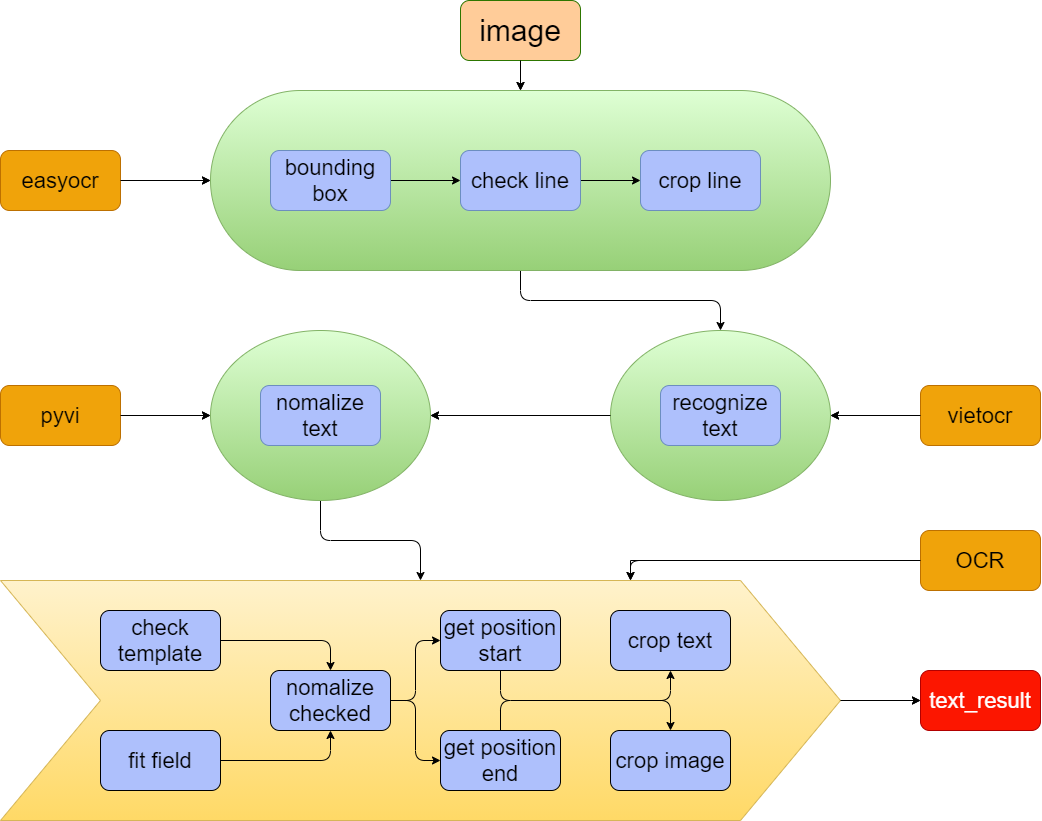

The diagram above was exported from draw.io. Its source (the exported page's mxGraphModel, read from the mxfile embedded in the PNG):
<mxGraphModel dx="994" dy="810" grid="1" gridSize="10" guides="1" tooltips="1" connect="1" arrows="1" fold="1" page="1" pageScale="1" pageWidth="1920" pageHeight="1200" background="#FFFFFF" math="0" shadow="1">
  <root>
    <mxCell id="0" />
    <mxCell id="1" parent="0" />
    <mxCell id="83" value="" style="edgeStyle=orthogonalEdgeStyle;rounded=0;orthogonalLoop=1;jettySize=auto;html=1;fontSize=22;" parent="1" source="67" target="30" edge="1">
      <mxGeometry relative="1" as="geometry" />
    </mxCell>
    <mxCell id="67" value="" style="shape=step;perimeter=stepPerimeter;whiteSpace=wrap;html=1;fixedSize=1;size=100;gradientColor=#ffd966;fillColor=#fff2cc;strokeColor=#d6b656;fontSize=22;" parent="1" vertex="1">
      <mxGeometry x="440" y="600" width="840" height="240" as="geometry" />
    </mxCell>
    <mxCell id="114" style="edgeStyle=orthogonalEdgeStyle;rounded=1;orthogonalLoop=1;jettySize=auto;html=1;exitX=0.5;exitY=1;exitDx=0;exitDy=0;fontSize=22;" parent="1" source="63" target="56" edge="1">
      <mxGeometry relative="1" as="geometry" />
    </mxCell>
    <mxCell id="63" value="" style="rounded=1;whiteSpace=wrap;html=1;arcSize=50;strokeColor=#82b366;fontSize=22;gradientColor=#97D077;fillColor=#DEFFD4;" parent="1" vertex="1">
      <mxGeometry x="650" y="110" width="620" height="180" as="geometry" />
    </mxCell>
    <mxCell id="113" style="edgeStyle=orthogonalEdgeStyle;rounded=1;orthogonalLoop=1;jettySize=auto;html=1;exitX=0.5;exitY=1;exitDx=0;exitDy=0;fontSize=22;" parent="1" source="57" target="67" edge="1">
      <mxGeometry relative="1" as="geometry" />
    </mxCell>
    <mxCell id="57" value="" style="ellipse;whiteSpace=wrap;html=1;strokeColor=#82b366;fontSize=22;fillColor=#DEFFD4;gradientColor=#97D077;" parent="1" vertex="1">
      <mxGeometry x="650" y="350" width="220" height="170" as="geometry" />
    </mxCell>
    <mxCell id="73" style="edgeStyle=orthogonalEdgeStyle;rounded=0;orthogonalLoop=1;jettySize=auto;html=1;entryX=1;entryY=0.5;entryDx=0;entryDy=0;fontSize=22;" parent="1" source="56" target="57" edge="1">
      <mxGeometry relative="1" as="geometry" />
    </mxCell>
    <mxCell id="56" value="" style="ellipse;whiteSpace=wrap;html=1;strokeColor=#82b366;fontSize=22;fillColor=#DEFFD4;gradientColor=#97D077;" parent="1" vertex="1">
      <mxGeometry x="1050" y="350" width="220" height="170" as="geometry" />
    </mxCell>
    <mxCell id="82" style="edgeStyle=orthogonalEdgeStyle;rounded=0;orthogonalLoop=1;jettySize=auto;html=1;exitX=0.5;exitY=1;exitDx=0;exitDy=0;entryX=0.5;entryY=0;entryDx=0;entryDy=0;fontSize=22;" parent="1" source="20" target="63" edge="1">
      <mxGeometry relative="1" as="geometry" />
    </mxCell>
    <mxCell id="20" value="&lt;font style=&quot;font-size: 30px&quot; color=&quot;#000000&quot;&gt;image&lt;/font&gt;" style="rounded=1;whiteSpace=wrap;html=1;strokeColor=#2D7600;fontColor=#ffffff;fontSize=30;fillColor=#FFCC99;" parent="1" vertex="1">
      <mxGeometry x="900" y="20" width="120" height="60" as="geometry" />
    </mxCell>
    <mxCell id="69" style="edgeStyle=orthogonalEdgeStyle;rounded=0;orthogonalLoop=1;jettySize=auto;html=1;entryX=0;entryY=0.5;entryDx=0;entryDy=0;fontSize=22;" parent="1" source="21" target="63" edge="1">
      <mxGeometry relative="1" as="geometry" />
    </mxCell>
    <mxCell id="21" value="&lt;font style=&quot;font-size: 22px;&quot;&gt;easyocr&lt;/font&gt;" style="rounded=1;whiteSpace=wrap;html=1;fillColor=#f0a30a;strokeColor=#BD7000;fontColor=#000000;fontSize=22;" parent="1" vertex="1">
      <mxGeometry x="440" y="170" width="120" height="60" as="geometry" />
    </mxCell>
    <mxCell id="71" style="edgeStyle=orthogonalEdgeStyle;rounded=0;orthogonalLoop=1;jettySize=auto;html=1;entryX=1;entryY=0.5;entryDx=0;entryDy=0;fontSize=22;" parent="1" source="22" target="56" edge="1">
      <mxGeometry relative="1" as="geometry" />
    </mxCell>
    <mxCell id="22" value="&lt;font style=&quot;font-size: 22px;&quot;&gt;vietocr&lt;br style=&quot;font-size: 22px;&quot;&gt;&lt;/font&gt;" style="rounded=1;whiteSpace=wrap;html=1;fillColor=#f0a30a;strokeColor=#BD7000;fontColor=#000000;fontSize=22;" parent="1" vertex="1">
      <mxGeometry x="1360" y="405" width="120" height="60" as="geometry" />
    </mxCell>
    <mxCell id="39" style="edgeStyle=orthogonalEdgeStyle;rounded=0;orthogonalLoop=1;jettySize=auto;html=1;fontSize=22;" parent="1" source="23" target="25" edge="1">
      <mxGeometry relative="1" as="geometry" />
    </mxCell>
    <mxCell id="23" value="&lt;font style=&quot;font-size: 22px;&quot;&gt;bounding box&lt;/font&gt;" style="rounded=1;whiteSpace=wrap;html=1;strokeColor=#6c8ebf;fillColor=#AEC0FC;fontSize=22;" parent="1" vertex="1">
      <mxGeometry x="710" y="170" width="120" height="60" as="geometry" />
    </mxCell>
    <mxCell id="24" value="&lt;span style=&quot;font-size: 22px;&quot;&gt;crop line&lt;/span&gt;" style="rounded=1;whiteSpace=wrap;html=1;strokeColor=#6c8ebf;fontSize=22;fillColor=#AEC0FC;" parent="1" vertex="1">
      <mxGeometry x="1080" y="170" width="120" height="60" as="geometry" />
    </mxCell>
    <mxCell id="40" style="edgeStyle=orthogonalEdgeStyle;rounded=0;orthogonalLoop=1;jettySize=auto;html=1;entryX=0;entryY=0.5;entryDx=0;entryDy=0;fontSize=22;" parent="1" source="25" target="24" edge="1">
      <mxGeometry relative="1" as="geometry" />
    </mxCell>
    <mxCell id="25" value="&lt;span style=&quot;font-size: 22px;&quot;&gt;check line&lt;/span&gt;" style="rounded=1;whiteSpace=wrap;html=1;strokeColor=#6c8ebf;fillColor=#AEC0FC;fontSize=22;" parent="1" vertex="1">
      <mxGeometry x="900" y="170" width="120" height="60" as="geometry" />
    </mxCell>
    <mxCell id="26" value="&lt;span style=&quot;font-size: 22px;&quot;&gt;recognize text&lt;/span&gt;" style="rounded=1;whiteSpace=wrap;html=1;strokeColor=#6c8ebf;fillColor=#AEC0FC;fontSize=22;" parent="1" vertex="1">
      <mxGeometry x="1100" y="405" width="120" height="60" as="geometry" />
    </mxCell>
    <mxCell id="30" value="&lt;span style=&quot;font-size: 22px;&quot;&gt;text_result&lt;/span&gt;" style="rounded=1;whiteSpace=wrap;html=1;strokeColor=#B20000;fontColor=#ffffff;fillColor=#FC1600;fontSize=22;" parent="1" vertex="1">
      <mxGeometry x="1360" y="690" width="120" height="60" as="geometry" />
    </mxCell>
    <mxCell id="70" style="edgeStyle=orthogonalEdgeStyle;rounded=0;orthogonalLoop=1;jettySize=auto;html=1;entryX=0;entryY=0.5;entryDx=0;entryDy=0;fontSize=22;" parent="1" source="31" target="57" edge="1">
      <mxGeometry relative="1" as="geometry" />
    </mxCell>
    <mxCell id="31" value="&lt;span style=&quot;font-size: 22px;&quot;&gt;pyvi&lt;br style=&quot;font-size: 22px;&quot;&gt;&lt;/span&gt;" style="rounded=1;whiteSpace=wrap;html=1;fillColor=#f0a30a;strokeColor=#BD7000;fontColor=#000000;fontSize=22;" parent="1" vertex="1">
      <mxGeometry x="440" y="405" width="120" height="60" as="geometry" />
    </mxCell>
    <mxCell id="32" value="&lt;span style=&quot;font-size: 22px;&quot;&gt;nomalize&lt;br style=&quot;font-size: 22px;&quot;&gt;text&lt;br style=&quot;font-size: 22px;&quot;&gt;&lt;/span&gt;" style="rounded=1;whiteSpace=wrap;html=1;strokeColor=#6c8ebf;fillColor=#AEC0FC;fontSize=22;" parent="1" vertex="1">
      <mxGeometry x="700" y="405" width="120" height="60" as="geometry" />
    </mxCell>
    <mxCell id="86" style="edgeStyle=orthogonalEdgeStyle;rounded=1;orthogonalLoop=1;jettySize=auto;html=1;exitX=1;exitY=0.5;exitDx=0;exitDy=0;entryX=0.5;entryY=1;entryDx=0;entryDy=0;fontSize=22;" parent="1" source="58" target="60" edge="1">
      <mxGeometry relative="1" as="geometry" />
    </mxCell>
    <mxCell id="58" value="&lt;span style=&quot;font-size: 22px;&quot;&gt;fit field&lt;/span&gt;" style="rounded=1;whiteSpace=wrap;html=1;fillColor=#AEC0FC;fontSize=22;" parent="1" vertex="1">
      <mxGeometry x="540" y="750" width="120" height="60" as="geometry" />
    </mxCell>
    <mxCell id="89" style="edgeStyle=orthogonalEdgeStyle;rounded=1;orthogonalLoop=1;jettySize=auto;html=1;exitX=1;exitY=0.5;exitDx=0;exitDy=0;entryX=0;entryY=0.5;entryDx=0;entryDy=0;fontSize=22;" parent="1" source="60" target="97" edge="1">
      <mxGeometry relative="1" as="geometry">
        <mxPoint x="879.9999999999998" y="780.0588235294117" as="targetPoint" />
      </mxGeometry>
    </mxCell>
    <mxCell id="118" style="edgeStyle=orthogonalEdgeStyle;rounded=1;orthogonalLoop=1;jettySize=auto;html=1;exitX=1;exitY=0.5;exitDx=0;exitDy=0;entryX=0;entryY=0.5;entryDx=0;entryDy=0;fontSize=22;" parent="1" source="60" target="98" edge="1">
      <mxGeometry relative="1" as="geometry" />
    </mxCell>
    <mxCell id="60" value="&lt;span style=&quot;font-size: 22px;&quot;&gt;nomalize&lt;br style=&quot;font-size: 22px;&quot;&gt;checked&lt;br style=&quot;font-size: 22px;&quot;&gt;&lt;/span&gt;" style="rounded=1;whiteSpace=wrap;html=1;fillColor=#AEC0FC;fontSize=22;" parent="1" vertex="1">
      <mxGeometry x="710" y="690" width="120" height="60" as="geometry" />
    </mxCell>
    <mxCell id="102" style="edgeStyle=orthogonalEdgeStyle;rounded=0;orthogonalLoop=1;jettySize=auto;html=1;exitX=0;exitY=0.5;exitDx=0;exitDy=0;entryX=0.75;entryY=0;entryDx=0;entryDy=0;fontSize=22;" parent="1" source="65" target="67" edge="1">
      <mxGeometry relative="1" as="geometry" />
    </mxCell>
    <mxCell id="65" value="&lt;font style=&quot;font-size: 22px;&quot;&gt;OCR&lt;br style=&quot;font-size: 22px;&quot;&gt;&lt;/font&gt;" style="rounded=1;whiteSpace=wrap;html=1;fillColor=#f0a30a;strokeColor=#BD7000;fontColor=#000000;fontSize=22;" parent="1" vertex="1">
      <mxGeometry x="1360" y="550" width="120" height="60" as="geometry" />
    </mxCell>
    <mxCell id="95" value="&lt;span style=&quot;font-size: 22px;&quot;&gt;crop text&lt;/span&gt;" style="rounded=1;whiteSpace=wrap;html=1;fillColor=#AEC0FC;fontSize=22;" parent="1" vertex="1">
      <mxGeometry x="1050" y="630" width="120" height="60" as="geometry" />
    </mxCell>
    <mxCell id="96" value="&lt;span style=&quot;font-size: 22px;&quot;&gt;crop image&lt;/span&gt;" style="rounded=1;whiteSpace=wrap;html=1;fillColor=#AEC0FC;fontSize=22;" parent="1" vertex="1">
      <mxGeometry x="1050" y="750" width="120" height="60" as="geometry" />
    </mxCell>
    <mxCell id="120" style="edgeStyle=orthogonalEdgeStyle;rounded=1;orthogonalLoop=1;jettySize=auto;html=1;exitX=0.5;exitY=0;exitDx=0;exitDy=0;entryX=0.5;entryY=0;entryDx=0;entryDy=0;fontSize=22;" parent="1" source="97" target="96" edge="1">
      <mxGeometry relative="1" as="geometry">
        <Array as="points">
          <mxPoint x="940" y="720" />
          <mxPoint x="1110" y="720" />
        </Array>
      </mxGeometry>
    </mxCell>
    <mxCell id="97" value="&lt;span style=&quot;font-size: 22px;&quot;&gt;get position&lt;br style=&quot;font-size: 22px;&quot;&gt;end&lt;br style=&quot;font-size: 22px;&quot;&gt;&lt;/span&gt;" style="rounded=1;whiteSpace=wrap;html=1;fillColor=#AEC0FC;fontSize=22;" parent="1" vertex="1">
      <mxGeometry x="880" y="750" width="120" height="60" as="geometry" />
    </mxCell>
    <mxCell id="119" style="edgeStyle=orthogonalEdgeStyle;rounded=1;orthogonalLoop=1;jettySize=auto;html=1;exitX=0.5;exitY=1;exitDx=0;exitDy=0;entryX=0.5;entryY=1;entryDx=0;entryDy=0;fontSize=22;" parent="1" source="98" target="95" edge="1">
      <mxGeometry relative="1" as="geometry">
        <Array as="points">
          <mxPoint x="940" y="720" />
          <mxPoint x="1110" y="720" />
        </Array>
      </mxGeometry>
    </mxCell>
    <mxCell id="98" value="&lt;span style=&quot;font-size: 22px;&quot;&gt;get position&lt;br style=&quot;font-size: 22px;&quot;&gt;start&lt;br style=&quot;font-size: 22px;&quot;&gt;&lt;/span&gt;" style="rounded=1;whiteSpace=wrap;html=1;fillColor=#AEC0FC;fontSize=22;" parent="1" vertex="1">
      <mxGeometry x="880" y="630" width="120" height="60" as="geometry" />
    </mxCell>
    <mxCell id="117" style="edgeStyle=orthogonalEdgeStyle;rounded=1;orthogonalLoop=1;jettySize=auto;html=1;exitX=1;exitY=0.5;exitDx=0;exitDy=0;entryX=0.5;entryY=0;entryDx=0;entryDy=0;fontSize=22;" parent="1" source="100" target="60" edge="1">
      <mxGeometry relative="1" as="geometry" />
    </mxCell>
    <mxCell id="100" value="&lt;span style=&quot;font-size: 22px;&quot;&gt;check template&lt;/span&gt;" style="rounded=1;whiteSpace=wrap;html=1;fillColor=#AEC0FC;fontSize=22;" parent="1" vertex="1">
      <mxGeometry x="540" y="630" width="120" height="60" as="geometry" />
    </mxCell>
    <mxCell id="103" style="edgeStyle=orthogonalEdgeStyle;rounded=1;orthogonalLoop=1;jettySize=auto;html=1;entryX=1;entryY=0.5;entryDx=0;entryDy=0;fontSize=22;" parent="1" edge="1">
      <mxGeometry relative="1" as="geometry">
        <mxPoint x="1360" y="435" as="sourcePoint" />
        <mxPoint x="1270" y="435" as="targetPoint" />
      </mxGeometry>
    </mxCell>
    <mxCell id="105" style="edgeStyle=orthogonalEdgeStyle;rounded=1;orthogonalLoop=1;jettySize=auto;html=1;exitX=0.5;exitY=1;exitDx=0;exitDy=0;entryX=0.5;entryY=0;entryDx=0;entryDy=0;fontSize=22;" parent="1" edge="1">
      <mxGeometry relative="1" as="geometry">
        <mxPoint x="960" y="80" as="sourcePoint" />
        <mxPoint x="960" y="110" as="targetPoint" />
      </mxGeometry>
    </mxCell>
    <mxCell id="106" style="edgeStyle=orthogonalEdgeStyle;rounded=1;orthogonalLoop=1;jettySize=auto;html=1;entryX=0;entryY=0.5;entryDx=0;entryDy=0;fontSize=22;" parent="1" edge="1">
      <mxGeometry relative="1" as="geometry">
        <mxPoint x="560" y="200" as="sourcePoint" />
        <mxPoint x="650" y="200" as="targetPoint" />
      </mxGeometry>
    </mxCell>
    <mxCell id="107" style="edgeStyle=orthogonalEdgeStyle;rounded=1;orthogonalLoop=1;jettySize=auto;html=1;entryX=0;entryY=0.5;entryDx=0;entryDy=0;fontSize=22;" parent="1" edge="1">
      <mxGeometry relative="1" as="geometry">
        <mxPoint x="560" y="435" as="sourcePoint" />
        <mxPoint x="650" y="435" as="targetPoint" />
      </mxGeometry>
    </mxCell>
    <mxCell id="108" style="edgeStyle=orthogonalEdgeStyle;rounded=1;orthogonalLoop=1;jettySize=auto;html=1;entryX=1;entryY=0.5;entryDx=0;entryDy=0;fontSize=22;" parent="1" edge="1">
      <mxGeometry relative="1" as="geometry">
        <mxPoint x="1050" y="435" as="sourcePoint" />
        <mxPoint x="870" y="435" as="targetPoint" />
      </mxGeometry>
    </mxCell>
    <mxCell id="110" style="edgeStyle=orthogonalEdgeStyle;rounded=1;orthogonalLoop=1;jettySize=auto;html=1;exitX=0;exitY=0.5;exitDx=0;exitDy=0;entryX=0.75;entryY=0;entryDx=0;entryDy=0;fontSize=22;" parent="1" edge="1">
      <mxGeometry relative="1" as="geometry">
        <mxPoint x="1360" y="580" as="sourcePoint" />
        <mxPoint x="1070" y="600" as="targetPoint" />
      </mxGeometry>
    </mxCell>
    <mxCell id="111" value="" style="edgeStyle=orthogonalEdgeStyle;rounded=1;orthogonalLoop=1;jettySize=auto;html=1;fontSize=22;" parent="1" edge="1">
      <mxGeometry relative="1" as="geometry">
        <mxPoint x="1280" y="720" as="sourcePoint" />
        <mxPoint x="1360" y="720" as="targetPoint" />
      </mxGeometry>
    </mxCell>
  </root>
</mxGraphModel>